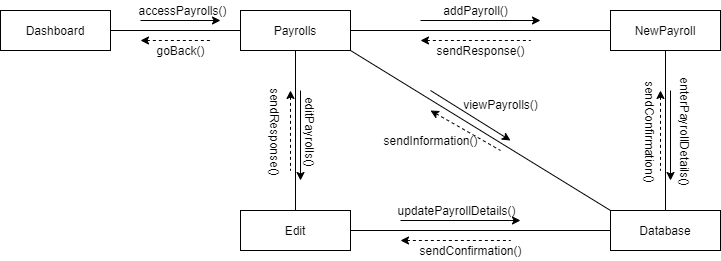

The diagram above was exported from draw.io. Its source (the exported page's mxGraphModel, read from the mxfile embedded in the PNG):
<mxGraphModel dx="868" dy="401" grid="1" gridSize="10" guides="1" tooltips="1" connect="1" arrows="1" fold="1" page="1" pageScale="1" pageWidth="850" pageHeight="1100" math="0" shadow="0">
  <root>
    <mxCell id="0" />
    <mxCell id="1" parent="0" />
    <mxCell id="V7QsllH-Ep1jX-tvXVPk-1" value="Dashboard" style="rounded=0;whiteSpace=wrap;html=1;" parent="1" vertex="1">
      <mxGeometry x="100" y="80" width="110" height="40" as="geometry" />
    </mxCell>
    <mxCell id="V7QsllH-Ep1jX-tvXVPk-3" value="Payrolls" style="rounded=0;whiteSpace=wrap;html=1;" parent="1" vertex="1">
      <mxGeometry x="340" y="80" width="110" height="40" as="geometry" />
    </mxCell>
    <mxCell id="V7QsllH-Ep1jX-tvXVPk-4" value="NewPayroll" style="rounded=0;whiteSpace=wrap;html=1;" parent="1" vertex="1">
      <mxGeometry x="710" y="80" width="110" height="40" as="geometry" />
    </mxCell>
    <mxCell id="V7QsllH-Ep1jX-tvXVPk-5" value="Edit" style="rounded=0;whiteSpace=wrap;html=1;" parent="1" vertex="1">
      <mxGeometry x="340" y="280" width="110" height="40" as="geometry" />
    </mxCell>
    <mxCell id="V7QsllH-Ep1jX-tvXVPk-6" value="Database" style="rounded=0;whiteSpace=wrap;html=1;" parent="1" vertex="1">
      <mxGeometry x="710" y="280" width="110" height="40" as="geometry" />
    </mxCell>
    <mxCell id="V7QsllH-Ep1jX-tvXVPk-7" value="" style="endArrow=none;html=1;exitX=1;exitY=0.5;exitDx=0;exitDy=0;entryX=0;entryY=0.5;entryDx=0;entryDy=0;" parent="1" source="V7QsllH-Ep1jX-tvXVPk-1" target="V7QsllH-Ep1jX-tvXVPk-3" edge="1">
      <mxGeometry width="50" height="50" relative="1" as="geometry">
        <mxPoint x="400" y="260" as="sourcePoint" />
        <mxPoint x="450" y="210" as="targetPoint" />
      </mxGeometry>
    </mxCell>
    <mxCell id="V7QsllH-Ep1jX-tvXVPk-8" value="" style="endArrow=none;html=1;exitX=0.5;exitY=0;exitDx=0;exitDy=0;entryX=0.5;entryY=1;entryDx=0;entryDy=0;" parent="1" source="V7QsllH-Ep1jX-tvXVPk-6" target="V7QsllH-Ep1jX-tvXVPk-4" edge="1">
      <mxGeometry width="50" height="50" relative="1" as="geometry">
        <mxPoint x="400" y="260" as="sourcePoint" />
        <mxPoint x="450" y="210" as="targetPoint" />
      </mxGeometry>
    </mxCell>
    <mxCell id="V7QsllH-Ep1jX-tvXVPk-9" value="" style="endArrow=none;html=1;entryX=0.5;entryY=1;entryDx=0;entryDy=0;exitX=0.5;exitY=0;exitDx=0;exitDy=0;" parent="1" source="V7QsllH-Ep1jX-tvXVPk-5" target="V7QsllH-Ep1jX-tvXVPk-3" edge="1">
      <mxGeometry width="50" height="50" relative="1" as="geometry">
        <mxPoint x="400" y="260" as="sourcePoint" />
        <mxPoint x="450" y="210" as="targetPoint" />
      </mxGeometry>
    </mxCell>
    <mxCell id="V7QsllH-Ep1jX-tvXVPk-10" value="" style="endArrow=none;html=1;entryX=0;entryY=0;entryDx=0;entryDy=0;exitX=1;exitY=1;exitDx=0;exitDy=0;" parent="1" source="V7QsllH-Ep1jX-tvXVPk-3" target="V7QsllH-Ep1jX-tvXVPk-6" edge="1">
      <mxGeometry width="50" height="50" relative="1" as="geometry">
        <mxPoint x="400" y="260" as="sourcePoint" />
        <mxPoint x="450" y="210" as="targetPoint" />
      </mxGeometry>
    </mxCell>
    <mxCell id="V7QsllH-Ep1jX-tvXVPk-11" value="" style="endArrow=none;html=1;entryX=0;entryY=0.5;entryDx=0;entryDy=0;exitX=1;exitY=0.5;exitDx=0;exitDy=0;" parent="1" source="V7QsllH-Ep1jX-tvXVPk-3" target="V7QsllH-Ep1jX-tvXVPk-4" edge="1">
      <mxGeometry width="50" height="50" relative="1" as="geometry">
        <mxPoint x="400" y="260" as="sourcePoint" />
        <mxPoint x="450" y="210" as="targetPoint" />
      </mxGeometry>
    </mxCell>
    <mxCell id="V7QsllH-Ep1jX-tvXVPk-12" value="" style="endArrow=none;html=1;entryX=0;entryY=0.5;entryDx=0;entryDy=0;exitX=1;exitY=0.5;exitDx=0;exitDy=0;" parent="1" source="V7QsllH-Ep1jX-tvXVPk-5" target="V7QsllH-Ep1jX-tvXVPk-6" edge="1">
      <mxGeometry width="50" height="50" relative="1" as="geometry">
        <mxPoint x="400" y="260" as="sourcePoint" />
        <mxPoint x="450" y="210" as="targetPoint" />
      </mxGeometry>
    </mxCell>
    <mxCell id="V7QsllH-Ep1jX-tvXVPk-14" value="" style="endArrow=classic;html=1;" parent="1" edge="1">
      <mxGeometry width="50" height="50" relative="1" as="geometry">
        <mxPoint x="240" y="90" as="sourcePoint" />
        <mxPoint x="320" y="90" as="targetPoint" />
      </mxGeometry>
    </mxCell>
    <mxCell id="V7QsllH-Ep1jX-tvXVPk-15" value="" style="endArrow=none;dashed=1;html=1;startArrow=classic;startFill=1;" parent="1" edge="1">
      <mxGeometry width="50" height="50" relative="1" as="geometry">
        <mxPoint x="240" y="110" as="sourcePoint" />
        <mxPoint x="310" y="110" as="targetPoint" />
      </mxGeometry>
    </mxCell>
    <mxCell id="V7QsllH-Ep1jX-tvXVPk-16" value="" style="endArrow=classic;html=1;" parent="1" edge="1">
      <mxGeometry width="50" height="50" relative="1" as="geometry">
        <mxPoint x="400" y="160" as="sourcePoint" />
        <mxPoint x="400" y="250" as="targetPoint" />
      </mxGeometry>
    </mxCell>
    <mxCell id="V7QsllH-Ep1jX-tvXVPk-17" value="" style="endArrow=none;dashed=1;html=1;startArrow=classic;startFill=1;" parent="1" edge="1">
      <mxGeometry width="50" height="50" relative="1" as="geometry">
        <mxPoint x="390" y="160" as="sourcePoint" />
        <mxPoint x="390" y="240" as="targetPoint" />
      </mxGeometry>
    </mxCell>
    <mxCell id="V7QsllH-Ep1jX-tvXVPk-18" value="" style="endArrow=classic;html=1;" parent="1" edge="1">
      <mxGeometry width="50" height="50" relative="1" as="geometry">
        <mxPoint x="500" y="290" as="sourcePoint" />
        <mxPoint x="620" y="290" as="targetPoint" />
      </mxGeometry>
    </mxCell>
    <mxCell id="V7QsllH-Ep1jX-tvXVPk-19" value="" style="endArrow=none;dashed=1;html=1;startArrow=classic;startFill=1;" parent="1" edge="1">
      <mxGeometry width="50" height="50" relative="1" as="geometry">
        <mxPoint x="500" y="310" as="sourcePoint" />
        <mxPoint x="610" y="310" as="targetPoint" />
      </mxGeometry>
    </mxCell>
    <mxCell id="V7QsllH-Ep1jX-tvXVPk-20" value="" style="endArrow=classic;html=1;" parent="1" edge="1">
      <mxGeometry width="50" height="50" relative="1" as="geometry">
        <mxPoint x="530" y="160" as="sourcePoint" />
        <mxPoint x="610" y="210" as="targetPoint" />
      </mxGeometry>
    </mxCell>
    <mxCell id="V7QsllH-Ep1jX-tvXVPk-21" value="" style="endArrow=none;dashed=1;html=1;startArrow=classic;startFill=1;" parent="1" edge="1">
      <mxGeometry width="50" height="50" relative="1" as="geometry">
        <mxPoint x="530" y="180" as="sourcePoint" />
        <mxPoint x="600" y="220" as="targetPoint" />
      </mxGeometry>
    </mxCell>
    <mxCell id="V7QsllH-Ep1jX-tvXVPk-22" value="" style="endArrow=classic;html=1;" parent="1" edge="1">
      <mxGeometry width="50" height="50" relative="1" as="geometry">
        <mxPoint x="520" y="90" as="sourcePoint" />
        <mxPoint x="640" y="90" as="targetPoint" />
      </mxGeometry>
    </mxCell>
    <mxCell id="V7QsllH-Ep1jX-tvXVPk-23" value="" style="endArrow=none;dashed=1;html=1;startArrow=classic;startFill=1;" parent="1" edge="1">
      <mxGeometry width="50" height="50" relative="1" as="geometry">
        <mxPoint x="520" y="110" as="sourcePoint" />
        <mxPoint x="630" y="110" as="targetPoint" />
      </mxGeometry>
    </mxCell>
    <mxCell id="V7QsllH-Ep1jX-tvXVPk-24" value="" style="endArrow=classic;html=1;" parent="1" edge="1">
      <mxGeometry width="50" height="50" relative="1" as="geometry">
        <mxPoint x="770" y="160" as="sourcePoint" />
        <mxPoint x="770" y="250" as="targetPoint" />
      </mxGeometry>
    </mxCell>
    <mxCell id="V7QsllH-Ep1jX-tvXVPk-25" value="" style="endArrow=none;dashed=1;html=1;startArrow=classic;startFill=1;" parent="1" edge="1">
      <mxGeometry width="50" height="50" relative="1" as="geometry">
        <mxPoint x="760" y="160" as="sourcePoint" />
        <mxPoint x="760" y="240" as="targetPoint" />
      </mxGeometry>
    </mxCell>
    <mxCell id="V7QsllH-Ep1jX-tvXVPk-26" value="accessPayrolls()" style="text;html=1;align=center;verticalAlign=middle;resizable=0;points=[];autosize=1;" parent="1" vertex="1">
      <mxGeometry x="232" y="70" width="100" height="20" as="geometry" />
    </mxCell>
    <mxCell id="V7QsllH-Ep1jX-tvXVPk-27" value="goBack()" style="text;html=1;align=center;verticalAlign=middle;resizable=0;points=[];autosize=1;" parent="1" vertex="1">
      <mxGeometry x="250" y="110" width="60" height="20" as="geometry" />
    </mxCell>
    <mxCell id="V7QsllH-Ep1jX-tvXVPk-28" value="addPayroll()" style="text;html=1;align=center;verticalAlign=middle;resizable=0;points=[];autosize=1;" parent="1" vertex="1">
      <mxGeometry x="535" y="70" width="80" height="20" as="geometry" />
    </mxCell>
    <mxCell id="V7QsllH-Ep1jX-tvXVPk-29" value="sendResponse()" style="text;html=1;align=center;verticalAlign=middle;resizable=0;points=[];autosize=1;" parent="1" vertex="1">
      <mxGeometry x="530" y="110" width="100" height="20" as="geometry" />
    </mxCell>
    <mxCell id="V7QsllH-Ep1jX-tvXVPk-32" value="viewPayrolls()" style="text;html=1;align=center;verticalAlign=middle;resizable=0;points=[];autosize=1;" parent="1" vertex="1">
      <mxGeometry x="555" y="164" width="90" height="20" as="geometry" />
    </mxCell>
    <mxCell id="V7QsllH-Ep1jX-tvXVPk-33" value="sendInformation()" style="text;html=1;align=center;verticalAlign=middle;resizable=0;points=[];autosize=1;" parent="1" vertex="1">
      <mxGeometry x="475" y="200" width="110" height="20" as="geometry" />
    </mxCell>
    <mxCell id="V7QsllH-Ep1jX-tvXVPk-36" value="editPayrolls()" style="text;html=1;align=center;verticalAlign=middle;resizable=0;points=[];autosize=1;rotation=90;" parent="1" vertex="1">
      <mxGeometry x="365" y="191" width="90" height="20" as="geometry" />
    </mxCell>
    <mxCell id="V7QsllH-Ep1jX-tvXVPk-38" value="sendResponse()" style="text;html=1;align=center;verticalAlign=middle;resizable=0;points=[];autosize=1;rotation=90;" parent="1" vertex="1">
      <mxGeometry x="325" y="191" width="100" height="20" as="geometry" />
    </mxCell>
    <mxCell id="V7QsllH-Ep1jX-tvXVPk-39" value="sendConfirmation()" style="text;html=1;align=center;verticalAlign=middle;resizable=0;points=[];autosize=1;" parent="1" vertex="1">
      <mxGeometry x="510" y="310" width="120" height="20" as="geometry" />
    </mxCell>
    <mxCell id="V7QsllH-Ep1jX-tvXVPk-40" value="sendConfirmation()" style="text;html=1;align=center;verticalAlign=middle;resizable=0;points=[];autosize=1;rotation=90;" parent="1" vertex="1">
      <mxGeometry x="690" y="191" width="120" height="20" as="geometry" />
    </mxCell>
    <mxCell id="V7QsllH-Ep1jX-tvXVPk-41" value="enterPayrollDetails()" style="text;html=1;align=center;verticalAlign=middle;resizable=0;points=[];autosize=1;rotation=90;" parent="1" vertex="1">
      <mxGeometry x="725" y="191" width="120" height="20" as="geometry" />
    </mxCell>
    <mxCell id="V7QsllH-Ep1jX-tvXVPk-42" value="updatePayrollDetails()" style="text;html=1;align=center;verticalAlign=middle;resizable=0;points=[];autosize=1;" parent="1" vertex="1">
      <mxGeometry x="491" y="270" width="130" height="20" as="geometry" />
    </mxCell>
  </root>
</mxGraphModel>